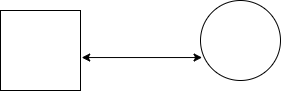

The diagram above was exported from draw.io. Its source (the exported page's mxGraphModel, read from the mxfile embedded in the PNG):
<mxGraphModel dx="1042" dy="562" grid="1" gridSize="10" guides="1" tooltips="1" connect="1" arrows="1" fold="1" page="1" pageScale="1" pageWidth="827" pageHeight="1169" math="0" shadow="0">
  <root>
    <mxCell id="0" />
    <mxCell id="1" parent="0" />
    <mxCell id="RgDK2ILSI_lbP4dG9EAE-1" parent="1" style="whiteSpace=wrap;html=1;aspect=fixed;" value="" vertex="1">
      <mxGeometry height="80" width="80" x="240" y="210" as="geometry" />
    </mxCell>
    <mxCell id="RgDK2ILSI_lbP4dG9EAE-2" parent="1" style="ellipse;whiteSpace=wrap;html=1;aspect=fixed;" value="" vertex="1">
      <mxGeometry height="80" width="80" x="440" y="200" as="geometry" />
    </mxCell>
    <mxCell id="RgDK2ILSI_lbP4dG9EAE-3" edge="1" parent="1" source="RgDK2ILSI_lbP4dG9EAE-1" style="endArrow=classic;startArrow=classic;html=1;rounded=0;exitX=1.015;exitY=0.588;exitDx=0;exitDy=0;exitPerimeter=0;entryX=0.02;entryY=0.713;entryDx=0;entryDy=0;entryPerimeter=0;" target="RgDK2ILSI_lbP4dG9EAE-2" value="">
      <mxGeometry height="50" relative="1" width="50" as="geometry">
        <mxPoint x="390" y="320" as="sourcePoint" />
        <mxPoint x="440" y="270" as="targetPoint" />
      </mxGeometry>
    </mxCell>
  </root>
</mxGraphModel>